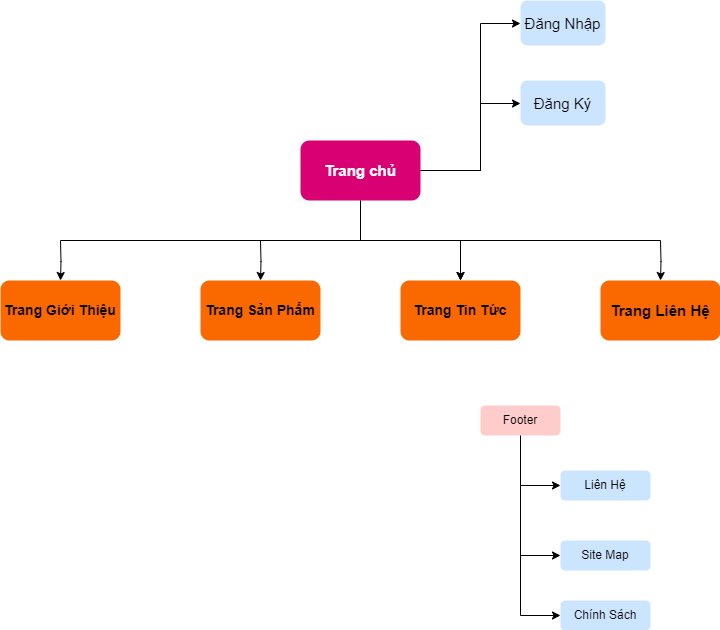

The diagram above was exported from draw.io. Its source (the exported page's mxGraphModel, read from the mxfile embedded in the PNG):
<mxGraphModel dx="1050" dy="534" grid="1" gridSize="10" guides="1" tooltips="1" connect="1" arrows="1" fold="1" page="1" pageScale="1" pageWidth="827" pageHeight="1169" math="0" shadow="0">
  <root>
    <mxCell id="0" />
    <mxCell id="1" parent="0" />
    <mxCell id="SjV3JGSWH-JuYXT5Aow2-3" value="" style="edgeStyle=orthogonalEdgeStyle;rounded=0;orthogonalLoop=1;jettySize=auto;html=1;" parent="1" source="SjV3JGSWH-JuYXT5Aow2-1" target="SjV3JGSWH-JuYXT5Aow2-2" edge="1">
      <mxGeometry relative="1" as="geometry" />
    </mxCell>
    <mxCell id="SjV3JGSWH-JuYXT5Aow2-6" value="" style="edgeStyle=orthogonalEdgeStyle;rounded=0;orthogonalLoop=1;jettySize=auto;html=1;" parent="1" source="SjV3JGSWH-JuYXT5Aow2-1" target="SjV3JGSWH-JuYXT5Aow2-2" edge="1">
      <mxGeometry relative="1" as="geometry" />
    </mxCell>
    <mxCell id="SjV3JGSWH-JuYXT5Aow2-20" value="" style="edgeStyle=orthogonalEdgeStyle;rounded=0;orthogonalLoop=1;jettySize=auto;html=1;" parent="1" source="SjV3JGSWH-JuYXT5Aow2-1" target="SjV3JGSWH-JuYXT5Aow2-19" edge="1">
      <mxGeometry relative="1" as="geometry">
        <Array as="points">
          <mxPoint x="520" y="170" />
          <mxPoint x="520" y="23" />
        </Array>
      </mxGeometry>
    </mxCell>
    <mxCell id="SjV3JGSWH-JuYXT5Aow2-25" value="" style="edgeStyle=orthogonalEdgeStyle;rounded=0;orthogonalLoop=1;jettySize=auto;html=1;" parent="1" source="SjV3JGSWH-JuYXT5Aow2-1" target="SjV3JGSWH-JuYXT5Aow2-24" edge="1">
      <mxGeometry relative="1" as="geometry">
        <Array as="points">
          <mxPoint x="520" y="170" />
          <mxPoint x="520" y="103" />
        </Array>
      </mxGeometry>
    </mxCell>
    <mxCell id="SjV3JGSWH-JuYXT5Aow2-1" value="Trang chủ" style="rounded=1;whiteSpace=wrap;html=1;fillColor=#d80073;strokeColor=none;fontSize=15;fontColor=#ffffff;fontStyle=1" parent="1" vertex="1">
      <mxGeometry x="340" y="140" width="120" height="60" as="geometry" />
    </mxCell>
    <mxCell id="SjV3JGSWH-JuYXT5Aow2-9" value="" style="edgeStyle=orthogonalEdgeStyle;rounded=0;orthogonalLoop=1;jettySize=auto;html=1;" parent="1" target="SjV3JGSWH-JuYXT5Aow2-8" edge="1">
      <mxGeometry relative="1" as="geometry">
        <mxPoint x="300" y="240" as="sourcePoint" />
      </mxGeometry>
    </mxCell>
    <mxCell id="SjV3JGSWH-JuYXT5Aow2-14" value="" style="edgeStyle=orthogonalEdgeStyle;rounded=0;orthogonalLoop=1;jettySize=auto;html=1;" parent="1" target="SjV3JGSWH-JuYXT5Aow2-13" edge="1">
      <mxGeometry relative="1" as="geometry">
        <mxPoint x="700" y="240" as="sourcePoint" />
      </mxGeometry>
    </mxCell>
    <mxCell id="SjV3JGSWH-JuYXT5Aow2-2" value="Trang Tin Tức" style="whiteSpace=wrap;html=1;fontSize=14;fillColor=#fa6800;strokeColor=none;fontColor=#000000;rounded=1;fontStyle=1" parent="1" vertex="1">
      <mxGeometry x="440" y="280" width="120" height="60" as="geometry" />
    </mxCell>
    <mxCell id="SjV3JGSWH-JuYXT5Aow2-7" value="" style="endArrow=none;html=1;rounded=0;" parent="1" edge="1">
      <mxGeometry width="50" height="50" relative="1" as="geometry">
        <mxPoint x="100" y="240" as="sourcePoint" />
        <mxPoint x="700" y="240" as="targetPoint" />
      </mxGeometry>
    </mxCell>
    <mxCell id="SjV3JGSWH-JuYXT5Aow2-12" value="" style="edgeStyle=orthogonalEdgeStyle;rounded=0;orthogonalLoop=1;jettySize=auto;html=1;" parent="1" target="SjV3JGSWH-JuYXT5Aow2-11" edge="1">
      <mxGeometry relative="1" as="geometry">
        <mxPoint x="100" y="240" as="sourcePoint" />
      </mxGeometry>
    </mxCell>
    <mxCell id="SjV3JGSWH-JuYXT5Aow2-8" value="Trang Sản Phẩm" style="whiteSpace=wrap;html=1;fontSize=14;fillColor=#fa6800;strokeColor=none;fontColor=#000000;rounded=1;fontStyle=1" parent="1" vertex="1">
      <mxGeometry x="240" y="280" width="120" height="60" as="geometry" />
    </mxCell>
    <mxCell id="SjV3JGSWH-JuYXT5Aow2-11" value="Trang Giới Thiệu" style="whiteSpace=wrap;html=1;fontSize=14;fillColor=#fa6800;strokeColor=none;fontColor=#000000;rounded=1;fontStyle=1" parent="1" vertex="1">
      <mxGeometry x="40" y="280" width="120" height="60" as="geometry" />
    </mxCell>
    <mxCell id="SjV3JGSWH-JuYXT5Aow2-13" value="Trang Liên Hệ" style="whiteSpace=wrap;html=1;fontSize=15;fillColor=#fa6800;strokeColor=none;fontColor=#000000;rounded=1;fontStyle=1" parent="1" vertex="1">
      <mxGeometry x="640" y="280" width="120" height="60" as="geometry" />
    </mxCell>
    <mxCell id="SjV3JGSWH-JuYXT5Aow2-19" value="&lt;span style=&quot;font-weight: normal;&quot;&gt;Đăng Nhập&lt;/span&gt;" style="whiteSpace=wrap;html=1;fontSize=15;fillColor=#cce5ff;strokeColor=none;rounded=1;fontStyle=1;" parent="1" vertex="1">
      <mxGeometry x="560" width="85" height="45" as="geometry" />
    </mxCell>
    <mxCell id="SjV3JGSWH-JuYXT5Aow2-24" value="&lt;span style=&quot;font-weight: normal;&quot;&gt;Đăng Ký&lt;br&gt;&lt;/span&gt;" style="whiteSpace=wrap;html=1;fontSize=15;fillColor=#cce5ff;strokeColor=none;rounded=1;fontStyle=1;" parent="1" vertex="1">
      <mxGeometry x="560" y="80" width="85" height="45" as="geometry" />
    </mxCell>
    <mxCell id="SjV3JGSWH-JuYXT5Aow2-28" value="" style="edgeStyle=orthogonalEdgeStyle;rounded=0;orthogonalLoop=1;jettySize=auto;html=1;" parent="1" source="SjV3JGSWH-JuYXT5Aow2-26" target="SjV3JGSWH-JuYXT5Aow2-27" edge="1">
      <mxGeometry relative="1" as="geometry">
        <Array as="points">
          <mxPoint x="560" y="615" />
        </Array>
      </mxGeometry>
    </mxCell>
    <mxCell id="SjV3JGSWH-JuYXT5Aow2-30" value="" style="edgeStyle=orthogonalEdgeStyle;rounded=0;orthogonalLoop=1;jettySize=auto;html=1;" parent="1" source="SjV3JGSWH-JuYXT5Aow2-26" target="SjV3JGSWH-JuYXT5Aow2-29" edge="1">
      <mxGeometry relative="1" as="geometry">
        <Array as="points">
          <mxPoint x="560" y="485" />
        </Array>
      </mxGeometry>
    </mxCell>
    <mxCell id="SjV3JGSWH-JuYXT5Aow2-32" value="" style="edgeStyle=orthogonalEdgeStyle;rounded=0;orthogonalLoop=1;jettySize=auto;html=1;" parent="1" source="SjV3JGSWH-JuYXT5Aow2-26" target="SjV3JGSWH-JuYXT5Aow2-31" edge="1">
      <mxGeometry relative="1" as="geometry">
        <Array as="points">
          <mxPoint x="560" y="555" />
        </Array>
      </mxGeometry>
    </mxCell>
    <mxCell id="SjV3JGSWH-JuYXT5Aow2-26" value="Footer" style="rounded=1;whiteSpace=wrap;html=1;arcSize=15;fillColor=#ffcccc;strokeColor=none;" parent="1" vertex="1">
      <mxGeometry x="520" y="405" width="80" height="30" as="geometry" />
    </mxCell>
    <mxCell id="SjV3JGSWH-JuYXT5Aow2-27" value="Chính Sách" style="whiteSpace=wrap;html=1;fillColor=#cce5ff;strokeColor=none;rounded=1;arcSize=15;" parent="1" vertex="1">
      <mxGeometry x="600" y="600" width="90" height="30" as="geometry" />
    </mxCell>
    <mxCell id="SjV3JGSWH-JuYXT5Aow2-29" value="Liên Hệ" style="whiteSpace=wrap;html=1;fillColor=#cce5ff;strokeColor=none;rounded=1;arcSize=15;" parent="1" vertex="1">
      <mxGeometry x="600" y="470" width="90" height="30" as="geometry" />
    </mxCell>
    <mxCell id="SjV3JGSWH-JuYXT5Aow2-31" value="Site Map" style="whiteSpace=wrap;html=1;fillColor=#cce5ff;strokeColor=none;rounded=1;arcSize=15;" parent="1" vertex="1">
      <mxGeometry x="600" y="540" width="90" height="30" as="geometry" />
    </mxCell>
  </root>
</mxGraphModel>